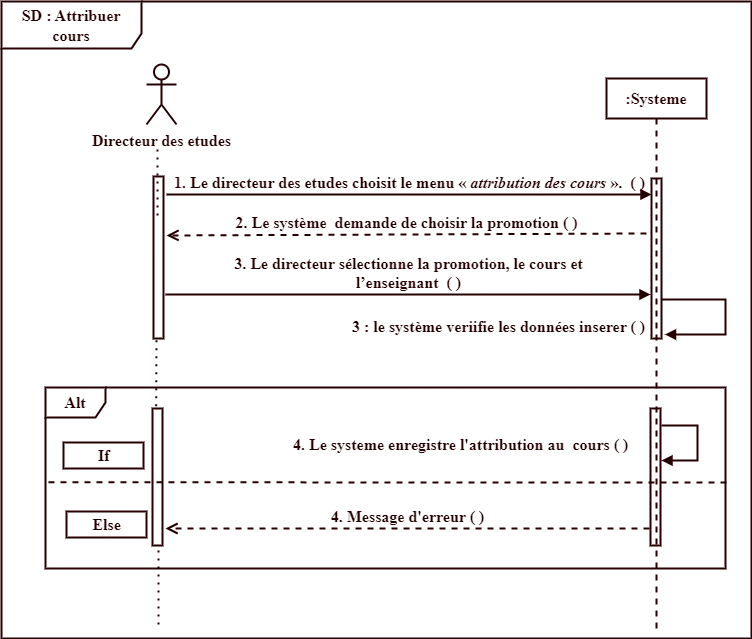

The diagram above was exported from draw.io. Its source (the exported page's mxGraphModel, read from the mxfile embedded in the PNG):
<mxGraphModel dx="794" dy="511" grid="1" gridSize="10" guides="1" tooltips="1" connect="1" arrows="1" fold="1" page="1" pageScale="1" pageWidth="850" pageHeight="1100" math="0" shadow="0">
  <root>
    <mxCell id="0" />
    <mxCell id="1" parent="0" />
    <mxCell id="NLfxntorZ_rmxFXPZhaO-1" value="&lt;span style=&quot;font-size: 16px;&quot;&gt;&lt;font face=&quot;Times New Roman&quot; style=&quot;font-size: 16px;&quot;&gt;SD : Attribuer cours&lt;/font&gt;&lt;/span&gt;" style="shape=umlFrame;whiteSpace=wrap;html=1;pointerEvents=0;width=140;height=47;fillColor=none;strokeColor=#260000;fontStyle=1;fontColor=#260000;labelBackgroundColor=none;fontSize=16;strokeWidth=2;" parent="1" vertex="1">
      <mxGeometry x="50" y="63" width="750" height="637" as="geometry" />
    </mxCell>
    <mxCell id="NLfxntorZ_rmxFXPZhaO-2" value="&lt;font style=&quot;font-size: 16px;&quot;&gt;&lt;font face=&quot;Times New Roman&quot; style=&quot;font-size: 16px;&quot;&gt;:&lt;/font&gt;&lt;font face=&quot;Times New Roman&quot; style=&quot;font-size: 16px;&quot;&gt;Systeme&lt;/font&gt;&lt;/font&gt;" style="shape=umlLifeline;perimeter=lifelinePerimeter;whiteSpace=wrap;html=1;container=1;dropTarget=0;collapsible=0;recursiveResize=0;outlineConnect=0;portConstraint=eastwest;newEdgeStyle={&quot;curved&quot;:0,&quot;rounded&quot;:0};fillColor=none;strokeColor=#260000;fontStyle=1;fontColor=#260000;labelBackgroundColor=none;fontSize=16;strokeWidth=2;" parent="1" vertex="1">
      <mxGeometry x="655" y="140" width="100" height="550" as="geometry" />
    </mxCell>
    <mxCell id="NLfxntorZ_rmxFXPZhaO-3" value="" style="html=1;points=[[0,0,0,0,5],[0,1,0,0,-5],[1,0,0,0,5],[1,1,0,0,-5]];perimeter=orthogonalPerimeter;outlineConnect=0;targetShapes=umlLifeline;portConstraint=eastwest;newEdgeStyle={&quot;curved&quot;:0,&quot;rounded&quot;:0};fillColor=none;strokeColor=#260000;fontStyle=1;fontColor=#260000;labelBackgroundColor=none;fontSize=16;strokeWidth=2;" parent="NLfxntorZ_rmxFXPZhaO-2" vertex="1">
      <mxGeometry x="45" y="100" width="10" height="160" as="geometry" />
    </mxCell>
    <mxCell id="NLfxntorZ_rmxFXPZhaO-4" value="&lt;font style=&quot;font-size: 16px;&quot;&gt;&lt;font face=&quot;Times New Roman&quot; style=&quot;font-size: 16px;&quot;&gt;Directeur des etudes&lt;/font&gt;&lt;br style=&quot;font-size: 16px;&quot;&gt;&lt;/font&gt;" style="shape=umlActor;verticalLabelPosition=bottom;verticalAlign=top;html=1;fillColor=none;strokeColor=#260000;fontStyle=1;fontColor=#260000;labelBackgroundColor=none;fontSize=16;strokeWidth=2;" parent="1" vertex="1">
      <mxGeometry x="195" y="126" width="30" height="60" as="geometry" />
    </mxCell>
    <mxCell id="NLfxntorZ_rmxFXPZhaO-5" value="" style="endArrow=none;dashed=1;html=1;dashPattern=1 3;strokeWidth=2;rounded=0;fillColor=none;strokeColor=#260000;fontStyle=1;fontColor=#260000;labelBackgroundColor=none;fontSize=16;" parent="1" edge="1">
      <mxGeometry width="50" height="50" relative="1" as="geometry">
        <mxPoint x="206" y="277" as="sourcePoint" />
        <mxPoint x="206" y="211" as="targetPoint" />
        <Array as="points" />
      </mxGeometry>
    </mxCell>
    <mxCell id="NLfxntorZ_rmxFXPZhaO-6" value="" style="html=1;points=[[0,0,0,0,5],[0,1,0,0,-5],[1,0,0,0,5],[1,1,0,0,-5]];perimeter=orthogonalPerimeter;outlineConnect=0;targetShapes=umlLifeline;portConstraint=eastwest;newEdgeStyle={&quot;curved&quot;:0,&quot;rounded&quot;:0};fillColor=none;strokeColor=#260000;fontStyle=1;fontColor=#260000;labelBackgroundColor=none;fontSize=16;strokeWidth=2;" parent="1" vertex="1">
      <mxGeometry x="202" y="238" width="10" height="162" as="geometry" />
    </mxCell>
    <mxCell id="NLfxntorZ_rmxFXPZhaO-7" value="&lt;font face=&quot;Times New Roman&quot; style=&quot;font-size: 16px;&quot;&gt;&lt;font style=&quot;font-size: 16px;&quot;&gt;&lt;font style=&quot;font-size: 16px;&quot;&gt;&lt;font style=&quot;font-size: 16px;&quot;&gt;1.&lt;/font&gt;&lt;/font&gt;&amp;nbsp;Le directeur des etudes&amp;nbsp;&lt;/font&gt;&lt;/font&gt;&lt;span lang=&quot;FR&quot; style=&quot;font-size:12.0pt;line-height:&lt;br/&gt;107%;font-family:&amp;quot;Times New Roman&amp;quot;,&amp;quot;serif&amp;quot;;mso-fareast-font-family:Calibri;&lt;br/&gt;mso-fareast-theme-font:minor-latin;mso-ansi-language:FR;mso-fareast-language:&lt;br/&gt;EN-US;mso-bidi-language:AR-SA&quot;&gt;choisit le menu «&amp;nbsp;&lt;i&gt;attribution des cours&lt;/i&gt;&amp;nbsp;».&amp;nbsp;&lt;/span&gt;&lt;font face=&quot;Times New Roman&quot; style=&quot;font-size: 16px;&quot;&gt;&lt;span lang=&quot;FR&quot; style=&quot;font-size: 16px; line-height: 107%;&quot;&gt;&amp;nbsp;&lt;/span&gt;&lt;font style=&quot;font-size: 16px;&quot;&gt;&lt;font style=&quot;font-size: 16px;&quot;&gt;&lt;font style=&quot;font-size: 16px;&quot;&gt;( )&lt;/font&gt;&lt;/font&gt;&lt;/font&gt;&lt;/font&gt;" style="html=1;verticalAlign=bottom;endArrow=block;curved=0;rounded=0;fillColor=none;strokeColor=#260000;fontStyle=1;fontColor=#260000;labelBackgroundColor=none;fontSize=16;strokeWidth=2;" parent="1" edge="1">
      <mxGeometry width="80" relative="1" as="geometry">
        <mxPoint x="215" y="256" as="sourcePoint" />
        <mxPoint x="700" y="256" as="targetPoint" />
      </mxGeometry>
    </mxCell>
    <mxCell id="NLfxntorZ_rmxFXPZhaO-8" value="&lt;font face=&quot;Times New Roman&quot; style=&quot;font-size: 16px;&quot;&gt;&lt;font style=&quot;font-size: 16px;&quot;&gt;&lt;font style=&quot;font-size: 16px;&quot;&gt;2.&amp;nbsp;&lt;/font&gt;&lt;/font&gt;Le système&amp;nbsp;&amp;nbsp;&lt;/font&gt;&lt;span lang=&quot;FR&quot; style=&quot;font-size:12.0pt;line-height:&lt;br/&gt;107%;font-family:&amp;quot;Times New Roman&amp;quot;,&amp;quot;serif&amp;quot;;mso-fareast-font-family:Calibri;&lt;br/&gt;mso-fareast-theme-font:minor-latin;mso-ansi-language:FR;mso-fareast-language:&lt;br/&gt;EN-US;mso-bidi-language:AR-SA&quot;&gt;demande de choisir la promotion&lt;/span&gt;&lt;font face=&quot;Times New Roman&quot; style=&quot;font-size: 16px;&quot;&gt;&amp;nbsp;&lt;font style=&quot;font-size: 16px;&quot;&gt;&lt;font style=&quot;font-size: 16px;&quot;&gt;( )&lt;/font&gt;&lt;/font&gt;&lt;/font&gt;" style="html=1;verticalAlign=bottom;endArrow=open;dashed=1;endSize=8;curved=0;rounded=0;fillColor=none;strokeColor=#260000;fontStyle=1;fontColor=#260000;labelBackgroundColor=none;fontSize=16;strokeWidth=2;" parent="1" edge="1">
      <mxGeometry relative="1" as="geometry">
        <mxPoint x="695" y="295" as="sourcePoint" />
        <mxPoint x="215" y="297" as="targetPoint" />
      </mxGeometry>
    </mxCell>
    <mxCell id="NLfxntorZ_rmxFXPZhaO-11" value="" style="endArrow=none;dashed=1;html=1;dashPattern=1 3;strokeWidth=2;rounded=0;fillColor=none;strokeColor=#260000;fontStyle=1;fontColor=#260000;labelBackgroundColor=none;fontSize=16;exitX=0.367;exitY=-0.017;exitDx=0;exitDy=0;exitPerimeter=0;" parent="1" edge="1" source="j8J2cuUYKRd43lNYAvgV-8">
      <mxGeometry width="50" height="50" relative="1" as="geometry">
        <mxPoint x="207" y="491" as="sourcePoint" />
        <mxPoint x="205" y="400" as="targetPoint" />
        <Array as="points" />
      </mxGeometry>
    </mxCell>
    <mxCell id="sw7cwqomSEjPbKW3NvVe-1" value="" style="html=1;align=left;spacingLeft=2;endArrow=block;rounded=0;edgeStyle=orthogonalEdgeStyle;curved=0;rounded=0;fillColor=none;strokeColor=#260000;fontStyle=1;fontColor=#260000;labelBackgroundColor=none;fontSize=16;strokeWidth=2;" parent="1" edge="1">
      <mxGeometry relative="1" as="geometry">
        <mxPoint x="710" y="361" as="sourcePoint" />
        <Array as="points">
          <mxPoint x="774" y="361" />
          <mxPoint x="774" y="396" />
        </Array>
        <mxPoint x="713.5" y="396" as="targetPoint" />
      </mxGeometry>
    </mxCell>
    <mxCell id="PWEDjekO-Yh5DFv5jeze-1" value="&lt;span style=&quot;font-size: 16px; font-family: &amp;quot;Times New Roman&amp;quot;, &amp;quot;serif&amp;quot;;&quot; lang=&quot;FR&quot;&gt;3 : le système veriifie les données inserer ( )&lt;/span&gt;" style="text;whiteSpace=wrap;html=1;fillColor=none;fontStyle=1;labelBackgroundColor=none;fontSize=16;strokeWidth=2;strokeColor=none;fontColor=#260000;" parent="1" vertex="1">
      <mxGeometry x="399" y="371.5" width="300" height="28.5" as="geometry" />
    </mxCell>
    <mxCell id="j8J2cuUYKRd43lNYAvgV-7" value="&lt;font face=&quot;Times New Roman&quot; style=&quot;font-size: 16px;&quot;&gt;Alt&lt;/font&gt;" style="shape=umlFrame;whiteSpace=wrap;html=1;pointerEvents=0;fillColor=none;strokeColor=#260000;fontStyle=1;fontColor=#260000;labelBackgroundColor=none;fontSize=16;strokeWidth=2;" parent="1" vertex="1">
      <mxGeometry x="94" y="449" width="680" height="181" as="geometry" />
    </mxCell>
    <mxCell id="j8J2cuUYKRd43lNYAvgV-8" value="" style="html=1;points=[[0,0,0,0,5],[0,1,0,0,-5],[1,0,0,0,5],[1,1,0,0,-5]];perimeter=orthogonalPerimeter;outlineConnect=0;targetShapes=umlLifeline;portConstraint=eastwest;newEdgeStyle={&quot;curved&quot;:0,&quot;rounded&quot;:0};fillColor=none;strokeColor=#260000;fontStyle=1;fontColor=#260000;labelBackgroundColor=none;fontSize=16;strokeWidth=2;" parent="1" vertex="1">
      <mxGeometry x="201" y="470" width="10" height="137" as="geometry" />
    </mxCell>
    <mxCell id="j8J2cuUYKRd43lNYAvgV-9" value="" style="html=1;points=[[0,0,0,0,5],[0,1,0,0,-5],[1,0,0,0,5],[1,1,0,0,-5]];perimeter=orthogonalPerimeter;outlineConnect=0;targetShapes=umlLifeline;portConstraint=eastwest;newEdgeStyle={&quot;curved&quot;:0,&quot;rounded&quot;:0};fillColor=none;strokeColor=#260000;fontStyle=1;fontColor=#260000;labelBackgroundColor=none;fontSize=16;strokeWidth=2;" parent="1" vertex="1">
      <mxGeometry x="699" y="470" width="10" height="137" as="geometry" />
    </mxCell>
    <mxCell id="j8J2cuUYKRd43lNYAvgV-10" value="&lt;font face=&quot;Times New Roman&quot;&gt;4. Message d'erreur ( )&lt;/font&gt;" style="html=1;verticalAlign=bottom;endArrow=open;dashed=1;endSize=8;curved=0;rounded=0;fillColor=none;strokeColor=#260000;fontStyle=1;fontColor=#260000;labelBackgroundColor=none;fontSize=16;strokeWidth=2;" parent="1" edge="1">
      <mxGeometry relative="1" as="geometry">
        <mxPoint x="698" y="590" as="sourcePoint" />
        <mxPoint x="214" y="590" as="targetPoint" />
      </mxGeometry>
    </mxCell>
    <mxCell id="j8J2cuUYKRd43lNYAvgV-11" value="" style="endArrow=none;dashed=1;html=1;rounded=0;entryX=0.001;entryY=0.559;entryDx=0;entryDy=0;entryPerimeter=0;fillColor=none;strokeColor=#260000;fontStyle=1;fontColor=#260000;labelBackgroundColor=none;fontSize=16;strokeWidth=2;" parent="1" edge="1">
      <mxGeometry width="50" height="50" relative="1" as="geometry">
        <mxPoint x="775" y="544" as="sourcePoint" />
        <mxPoint x="94.67999999999995" y="543.8" as="targetPoint" />
      </mxGeometry>
    </mxCell>
    <mxCell id="j8J2cuUYKRd43lNYAvgV-12" value="&lt;font style=&quot;font-family: &amp;quot;Times New Roman&amp;quot;; text-align: center; text-wrap: nowrap;&quot;&gt;4. Le systeme enregistre l'attribution au&amp;nbsp; cours&amp;nbsp;&lt;/font&gt;&lt;font style=&quot;font-family: &amp;quot;Times New Roman&amp;quot;; text-align: center; text-wrap: nowrap;&quot;&gt;( )&lt;/font&gt;" style="text;whiteSpace=wrap;html=1;fillColor=none;fontStyle=1;labelBackgroundColor=none;fontSize=16;strokeWidth=2;strokeColor=none;fontColor=#260000;" parent="1" vertex="1">
      <mxGeometry x="340" y="490" width="353" height="32" as="geometry" />
    </mxCell>
    <mxCell id="j8J2cuUYKRd43lNYAvgV-13" value="" style="endArrow=none;dashed=1;html=1;dashPattern=1 3;strokeWidth=2;rounded=0;fillColor=none;strokeColor=#260000;fontStyle=1;fontColor=#260000;labelBackgroundColor=none;fontSize=16;" parent="1" edge="1">
      <mxGeometry width="50" height="50" relative="1" as="geometry">
        <mxPoint x="207" y="686" as="sourcePoint" />
        <mxPoint x="207" y="610" as="targetPoint" />
        <Array as="points" />
      </mxGeometry>
    </mxCell>
    <mxCell id="FDW-WhFl8Gvgoglay6BR-1" value="" style="html=1;align=left;spacingLeft=2;endArrow=block;rounded=0;edgeStyle=orthogonalEdgeStyle;curved=0;rounded=0;fillColor=none;strokeColor=#260000;fontStyle=1;fontColor=#260000;labelBackgroundColor=none;fontSize=16;strokeWidth=2;" parent="1" edge="1">
      <mxGeometry relative="1" as="geometry">
        <mxPoint x="710" y="487" as="sourcePoint" />
        <Array as="points">
          <mxPoint x="746" y="487" />
          <mxPoint x="746" y="522" />
        </Array>
        <mxPoint x="710" y="522" as="targetPoint" />
      </mxGeometry>
    </mxCell>
    <mxCell id="FDW-WhFl8Gvgoglay6BR-2" value="&lt;font style=&quot;font-size: 16px;&quot; face=&quot;Times New Roman&quot;&gt;If&lt;/font&gt;" style="text;align=center;fontStyle=1;verticalAlign=middle;spacingLeft=3;spacingRight=3;rotatable=0;points=[[0,0.5],[1,0.5]];portConstraint=eastwest;html=1;fillColor=none;strokeColor=#260000;fontColor=#260000;labelBackgroundColor=none;fontSize=16;strokeWidth=2;" parent="1" vertex="1">
      <mxGeometry x="112" y="504" width="80" height="26" as="geometry" />
    </mxCell>
    <mxCell id="FDW-WhFl8Gvgoglay6BR-3" value="&lt;font face=&quot;Times New Roman&quot; style=&quot;font-size: 16px;&quot;&gt;Else&lt;/font&gt;" style="text;align=center;fontStyle=1;verticalAlign=middle;spacingLeft=3;spacingRight=3;rotatable=0;points=[[0,0.5],[1,0.5]];portConstraint=eastwest;html=1;fillColor=none;strokeColor=#260000;fontColor=#260000;labelBackgroundColor=none;fontSize=16;strokeWidth=2;" parent="1" vertex="1">
      <mxGeometry x="115" y="573" width="80" height="26" as="geometry" />
    </mxCell>
    <mxCell id="1VrwP0Uyd1bM8zmM0ZOq-1" value="&lt;font face=&quot;Times New Roman&quot; style=&quot;font-size: 16px;&quot;&gt;&lt;font style=&quot;font-size: 16px;&quot;&gt;&lt;font style=&quot;font-size: 16px;&quot;&gt;&lt;font style=&quot;font-size: 16px;&quot;&gt;3.&lt;/font&gt;&lt;/font&gt;&amp;nbsp;Le directeur&lt;/font&gt;&lt;/font&gt;&lt;span lang=&quot;FR&quot; style=&quot;font-size:12.0pt;line-height:&lt;br/&gt;107%;font-family:&amp;quot;Times New Roman&amp;quot;,&amp;quot;serif&amp;quot;;mso-fareast-font-family:Calibri;&lt;br/&gt;mso-fareast-theme-font:minor-latin;mso-ansi-language:FR;mso-fareast-language:&lt;br/&gt;EN-US;mso-bidi-language:AR-SA&quot;&gt;&amp;nbsp;sélectionne la promotion, le cours et&lt;br&gt;l’enseignant &lt;/span&gt;&lt;font face=&quot;Times New Roman&quot; style=&quot;font-size: 16px;&quot;&gt;&lt;span lang=&quot;FR&quot; style=&quot;font-size: 16px; line-height: 107%;&quot;&gt;&amp;nbsp;&lt;/span&gt;&lt;font style=&quot;font-size: 16px;&quot;&gt;&lt;font style=&quot;font-size: 16px;&quot;&gt;&lt;font style=&quot;font-size: 16px;&quot;&gt;( )&lt;/font&gt;&lt;/font&gt;&lt;/font&gt;&lt;/font&gt;" style="html=1;verticalAlign=bottom;endArrow=block;curved=0;rounded=0;fillColor=none;strokeColor=#260000;fontStyle=1;fontColor=#260000;labelBackgroundColor=none;fontSize=16;strokeWidth=2;" edge="1" parent="1">
      <mxGeometry width="80" relative="1" as="geometry">
        <mxPoint x="214" y="356" as="sourcePoint" />
        <mxPoint x="699" y="356" as="targetPoint" />
      </mxGeometry>
    </mxCell>
  </root>
</mxGraphModel>